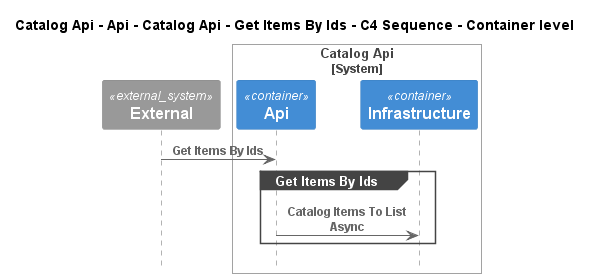

The diagram above was rendered by PlantUML. Its source (embedded in the PNG):
@startuml
!pragma layout smetana
!include ..\..\..\..\..\..\..\..\.c4s\C4_Sequence.puml

title Catalog Api - Api - Catalog Api - Get Items By Ids - C4 Sequence - Container level

System_Ext(C4InterFlow.SoftwareSystems.ExternalSystem, "External", "")

System_Boundary(dotnet.eShop.Architecture.SoftwareSystems.CatalogApi, "Catalog Api")
    Container(dotnet.eShop.Architecture.SoftwareSystems.CatalogApi.Containers.Api, "Api", "", "")
    Container(dotnet.eShop.Architecture.SoftwareSystems.CatalogApi.Containers.Infrastructure, "Infrastructure", "", "")
Boundary_End()

Rel(C4InterFlow.SoftwareSystems.ExternalSystem, dotnet.eShop.Architecture.SoftwareSystems.CatalogApi.Containers.Api, "Get Items By Ids")
group Get Items By Ids
Rel(dotnet.eShop.Architecture.SoftwareSystems.CatalogApi.Containers.Api, dotnet.eShop.Architecture.SoftwareSystems.CatalogApi.Containers.Infrastructure, "Catalog Items To List Async")
end


@enduml